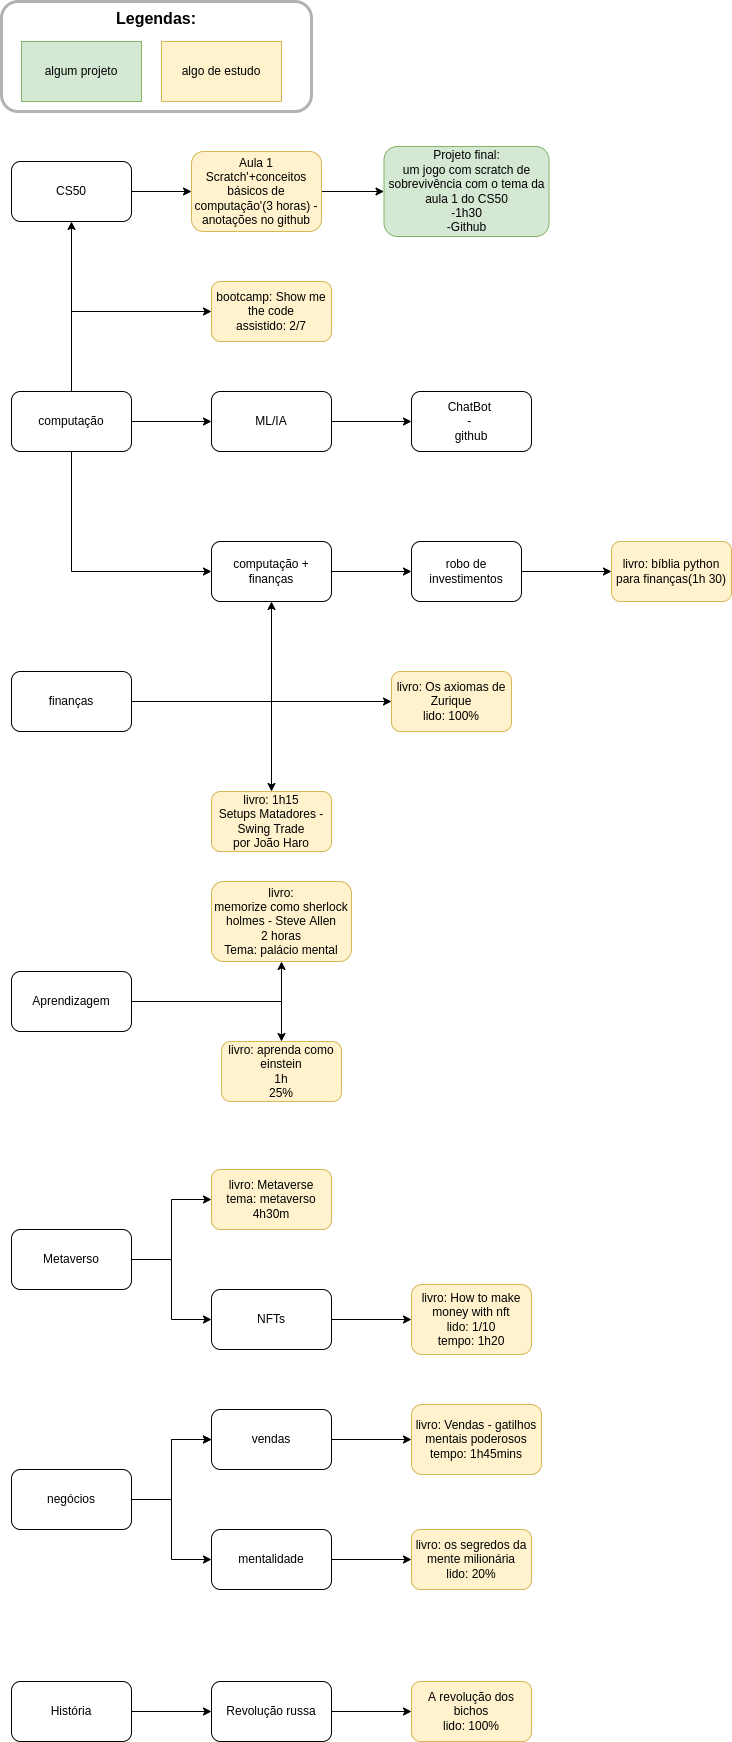

The diagram above was exported from draw.io. Its source (the exported page's mxGraphModel, read from the mxfile embedded in the PNG):
<mxGraphModel dx="1350" dy="878" grid="1" gridSize="10" guides="1" tooltips="1" connect="1" arrows="1" fold="1" page="1" pageScale="1" pageWidth="2500" pageHeight="1000" math="0" shadow="0">
  <root>
    <mxCell id="0" />
    <mxCell id="1" parent="0" />
    <mxCell id="HqooWimb8NqNPYKrkHc9-1" value="" style="edgeStyle=orthogonalEdgeStyle;rounded=0;orthogonalLoop=1;jettySize=auto;html=1;" parent="1" source="HqooWimb8NqNPYKrkHc9-2" target="HqooWimb8NqNPYKrkHc9-4" edge="1">
      <mxGeometry relative="1" as="geometry" />
    </mxCell>
    <mxCell id="78G1tEgX5QgwSWwoqBa3-2" value="" style="edgeStyle=orthogonalEdgeStyle;rounded=0;orthogonalLoop=1;jettySize=auto;html=1;" parent="1" source="HqooWimb8NqNPYKrkHc9-2" target="78G1tEgX5QgwSWwoqBa3-1" edge="1">
      <mxGeometry relative="1" as="geometry" />
    </mxCell>
    <mxCell id="th-7uO43FKWBNzGRh4X7-2" value="" style="edgeStyle=orthogonalEdgeStyle;rounded=0;orthogonalLoop=1;jettySize=auto;html=1;" edge="1" parent="1" source="HqooWimb8NqNPYKrkHc9-2" target="th-7uO43FKWBNzGRh4X7-1">
      <mxGeometry relative="1" as="geometry">
        <Array as="points">
          <mxPoint x="80" y="490" />
        </Array>
      </mxGeometry>
    </mxCell>
    <mxCell id="HqooWimb8NqNPYKrkHc9-2" value="computação" style="rounded=1;whiteSpace=wrap;html=1;" parent="1" vertex="1">
      <mxGeometry x="20" y="570" width="120" height="60" as="geometry" />
    </mxCell>
    <mxCell id="HqooWimb8NqNPYKrkHc9-3" value="" style="edgeStyle=orthogonalEdgeStyle;rounded=0;orthogonalLoop=1;jettySize=auto;html=1;" parent="1" source="HqooWimb8NqNPYKrkHc9-4" target="HqooWimb8NqNPYKrkHc9-6" edge="1">
      <mxGeometry relative="1" as="geometry" />
    </mxCell>
    <mxCell id="HqooWimb8NqNPYKrkHc9-4" value="CS50" style="whiteSpace=wrap;html=1;rounded=1;" parent="1" vertex="1">
      <mxGeometry x="20" y="340" width="120" height="60" as="geometry" />
    </mxCell>
    <mxCell id="HqooWimb8NqNPYKrkHc9-19" value="" style="edgeStyle=orthogonalEdgeStyle;rounded=0;orthogonalLoop=1;jettySize=auto;html=1;" parent="1" source="HqooWimb8NqNPYKrkHc9-6" target="HqooWimb8NqNPYKrkHc9-18" edge="1">
      <mxGeometry relative="1" as="geometry" />
    </mxCell>
    <mxCell id="HqooWimb8NqNPYKrkHc9-6" value="Aula 1&lt;br&gt;Scratch'+conceitos básicos de computação'(3 horas) - anotações no github" style="whiteSpace=wrap;html=1;rounded=1;fillColor=#fff2cc;strokeColor=#d6b656;" parent="1" vertex="1">
      <mxGeometry x="200" y="330" width="130" height="80" as="geometry" />
    </mxCell>
    <mxCell id="HqooWimb8NqNPYKrkHc9-8" value="" style="edgeStyle=orthogonalEdgeStyle;rounded=0;orthogonalLoop=1;jettySize=auto;html=1;" parent="1" source="HqooWimb8NqNPYKrkHc9-9" target="HqooWimb8NqNPYKrkHc9-11" edge="1">
      <mxGeometry relative="1" as="geometry" />
    </mxCell>
    <mxCell id="78G1tEgX5QgwSWwoqBa3-6" value="" style="edgeStyle=orthogonalEdgeStyle;rounded=0;orthogonalLoop=1;jettySize=auto;html=1;" parent="1" source="HqooWimb8NqNPYKrkHc9-9" target="78G1tEgX5QgwSWwoqBa3-5" edge="1">
      <mxGeometry relative="1" as="geometry" />
    </mxCell>
    <mxCell id="HqooWimb8NqNPYKrkHc9-9" value="finanças" style="rounded=1;whiteSpace=wrap;html=1;" parent="1" vertex="1">
      <mxGeometry x="20" y="850" width="120" height="60" as="geometry" />
    </mxCell>
    <mxCell id="HqooWimb8NqNPYKrkHc9-10" value="" style="edgeStyle=orthogonalEdgeStyle;rounded=0;orthogonalLoop=1;jettySize=auto;html=1;" parent="1" source="HqooWimb8NqNPYKrkHc9-11" target="HqooWimb8NqNPYKrkHc9-14" edge="1">
      <mxGeometry relative="1" as="geometry" />
    </mxCell>
    <mxCell id="HqooWimb8NqNPYKrkHc9-11" value="computação + finanças" style="rounded=1;whiteSpace=wrap;html=1;" parent="1" vertex="1">
      <mxGeometry x="220" y="720" width="120" height="60" as="geometry" />
    </mxCell>
    <mxCell id="HqooWimb8NqNPYKrkHc9-12" value="" style="endArrow=classic;html=1;rounded=0;entryX=0;entryY=0.5;entryDx=0;entryDy=0;exitX=0.5;exitY=1;exitDx=0;exitDy=0;" parent="1" source="HqooWimb8NqNPYKrkHc9-2" target="HqooWimb8NqNPYKrkHc9-11" edge="1">
      <mxGeometry width="50" height="50" relative="1" as="geometry">
        <mxPoint x="380" y="790" as="sourcePoint" />
        <mxPoint x="430" y="740" as="targetPoint" />
        <Array as="points">
          <mxPoint x="80" y="750" />
        </Array>
      </mxGeometry>
    </mxCell>
    <mxCell id="HqooWimb8NqNPYKrkHc9-13" value="" style="edgeStyle=orthogonalEdgeStyle;rounded=0;orthogonalLoop=1;jettySize=auto;html=1;" parent="1" source="HqooWimb8NqNPYKrkHc9-14" target="HqooWimb8NqNPYKrkHc9-15" edge="1">
      <mxGeometry relative="1" as="geometry" />
    </mxCell>
    <mxCell id="HqooWimb8NqNPYKrkHc9-14" value="robo de investimentos" style="rounded=1;whiteSpace=wrap;html=1;" parent="1" vertex="1">
      <mxGeometry x="420" y="720" width="110" height="60" as="geometry" />
    </mxCell>
    <mxCell id="HqooWimb8NqNPYKrkHc9-15" value="livro: bíblia python para finanças(1h 30)" style="rounded=1;whiteSpace=wrap;html=1;fillColor=#fff2cc;strokeColor=#d6b656;" parent="1" vertex="1">
      <mxGeometry x="620" y="720" width="120" height="60" as="geometry" />
    </mxCell>
    <mxCell id="HqooWimb8NqNPYKrkHc9-16" value="algum projeto" style="rounded=0;whiteSpace=wrap;html=1;fillColor=#d5e8d4;strokeColor=#82b366;" parent="1" vertex="1">
      <mxGeometry x="30" y="220" width="120" height="60" as="geometry" />
    </mxCell>
    <mxCell id="HqooWimb8NqNPYKrkHc9-17" value="algo de estudo" style="rounded=0;whiteSpace=wrap;html=1;fillColor=#fff2cc;strokeColor=#d6b656;" parent="1" vertex="1">
      <mxGeometry x="170" y="220" width="120" height="60" as="geometry" />
    </mxCell>
    <mxCell id="HqooWimb8NqNPYKrkHc9-18" value="&lt;span&gt;Projeto final:&lt;/span&gt;&lt;br&gt;&lt;span&gt;um jogo com scratch de sobrevivência com o tema da aula 1 do CS50&lt;/span&gt;&lt;br&gt;&lt;span&gt;-1h30&lt;/span&gt;&lt;br&gt;&lt;span&gt;-Github&lt;/span&gt;" style="whiteSpace=wrap;html=1;fillColor=#d5e8d4;strokeColor=#82b366;rounded=1;" parent="1" vertex="1">
      <mxGeometry x="392.5" y="325" width="165" height="90" as="geometry" />
    </mxCell>
    <mxCell id="HqooWimb8NqNPYKrkHc9-20" value="&lt;font style=&quot;font-size: 16px&quot;&gt;&lt;b&gt;&lt;font style=&quot;font-size: 16px&quot;&gt;Legendas:&lt;br&gt;&lt;/font&gt;&lt;br&gt;&lt;br&gt;&lt;br&gt;&lt;/b&gt;&lt;br&gt;&lt;/font&gt;" style="rounded=1;opacity=30;shadow=0;glass=0;sketch=0;fillColor=none;strokeColor=#000000;strokeWidth=3;html=1;whiteSpace=wrap;" parent="1" vertex="1">
      <mxGeometry x="10" y="180" width="310" height="110" as="geometry" />
    </mxCell>
    <mxCell id="7HRRvFqfDj7pb3AEnHog-3" value="" style="edgeStyle=orthogonalEdgeStyle;rounded=0;orthogonalLoop=1;jettySize=auto;html=1;" parent="1" source="7HRRvFqfDj7pb3AEnHog-1" target="7HRRvFqfDj7pb3AEnHog-2" edge="1">
      <mxGeometry relative="1" as="geometry" />
    </mxCell>
    <mxCell id="oIZ69_ZTi7P20APm46cc-8" value="" style="edgeStyle=orthogonalEdgeStyle;rounded=0;orthogonalLoop=1;jettySize=auto;html=1;" parent="1" source="7HRRvFqfDj7pb3AEnHog-1" target="oIZ69_ZTi7P20APm46cc-7" edge="1">
      <mxGeometry relative="1" as="geometry" />
    </mxCell>
    <mxCell id="7HRRvFqfDj7pb3AEnHog-1" value="Aprendizagem" style="rounded=1;whiteSpace=wrap;html=1;" parent="1" vertex="1">
      <mxGeometry x="20" y="1150" width="120" height="60" as="geometry" />
    </mxCell>
    <mxCell id="7HRRvFqfDj7pb3AEnHog-2" value="livro:&lt;br&gt;memorize como sherlock holmes - Steve Allen&lt;br&gt;2 horas&lt;br&gt;Tema: palácio mental" style="whiteSpace=wrap;html=1;rounded=1;fillColor=#fff2cc;strokeColor=#d6b656;" parent="1" vertex="1">
      <mxGeometry x="220" y="1060" width="140" height="80" as="geometry" />
    </mxCell>
    <mxCell id="78G1tEgX5QgwSWwoqBa3-4" value="" style="edgeStyle=orthogonalEdgeStyle;rounded=0;orthogonalLoop=1;jettySize=auto;html=1;" parent="1" source="78G1tEgX5QgwSWwoqBa3-1" target="78G1tEgX5QgwSWwoqBa3-3" edge="1">
      <mxGeometry relative="1" as="geometry" />
    </mxCell>
    <mxCell id="78G1tEgX5QgwSWwoqBa3-1" value="ML/IA" style="whiteSpace=wrap;html=1;rounded=1;" parent="1" vertex="1">
      <mxGeometry x="220" y="570" width="120" height="60" as="geometry" />
    </mxCell>
    <mxCell id="78G1tEgX5QgwSWwoqBa3-3" value="ChatBot &lt;br&gt;- &lt;br&gt;github" style="whiteSpace=wrap;html=1;rounded=1;" parent="1" vertex="1">
      <mxGeometry x="420" y="570" width="120" height="60" as="geometry" />
    </mxCell>
    <mxCell id="78G1tEgX5QgwSWwoqBa3-5" value="livro: 1h15&lt;br&gt;Setups Matadores - Swing Trade&lt;br&gt;por João Haro" style="whiteSpace=wrap;html=1;rounded=1;fillColor=#fff2cc;strokeColor=#d6b656;" parent="1" vertex="1">
      <mxGeometry x="220" y="970" width="120" height="60" as="geometry" />
    </mxCell>
    <mxCell id="78G1tEgX5QgwSWwoqBa3-9" value="" style="edgeStyle=orthogonalEdgeStyle;rounded=0;orthogonalLoop=1;jettySize=auto;html=1;" parent="1" source="78G1tEgX5QgwSWwoqBa3-7" target="78G1tEgX5QgwSWwoqBa3-8" edge="1">
      <mxGeometry relative="1" as="geometry" />
    </mxCell>
    <mxCell id="78G1tEgX5QgwSWwoqBa3-7" value="Metaverso" style="rounded=1;whiteSpace=wrap;html=1;" parent="1" vertex="1">
      <mxGeometry x="20" y="1408" width="120" height="60" as="geometry" />
    </mxCell>
    <mxCell id="78G1tEgX5QgwSWwoqBa3-8" value="livro: Metaverse&lt;br&gt;tema: metaverso&lt;br&gt;4h30m" style="whiteSpace=wrap;html=1;rounded=1;fillColor=#fff2cc;strokeColor=#d6b656;" parent="1" vertex="1">
      <mxGeometry x="220" y="1348" width="120" height="60" as="geometry" />
    </mxCell>
    <mxCell id="-Lu8VP_Wb9shxh-caJVO-3" value="" style="edgeStyle=orthogonalEdgeStyle;rounded=0;orthogonalLoop=1;jettySize=auto;html=1;" parent="1" source="-Lu8VP_Wb9shxh-caJVO-1" target="-Lu8VP_Wb9shxh-caJVO-2" edge="1">
      <mxGeometry relative="1" as="geometry" />
    </mxCell>
    <mxCell id="DBwzxsC-fnQSIMs8K__Q-1" value="" style="edgeStyle=orthogonalEdgeStyle;rounded=0;orthogonalLoop=1;jettySize=auto;html=1;" parent="1" source="-Lu8VP_Wb9shxh-caJVO-1" target="-Lu8VP_Wb9shxh-caJVO-2" edge="1">
      <mxGeometry relative="1" as="geometry" />
    </mxCell>
    <mxCell id="-Lu8VP_Wb9shxh-caJVO-1" value="negócios" style="rounded=1;whiteSpace=wrap;html=1;" parent="1" vertex="1">
      <mxGeometry x="20" y="1648" width="120" height="60" as="geometry" />
    </mxCell>
    <mxCell id="-Lu8VP_Wb9shxh-caJVO-5" value="" style="edgeStyle=orthogonalEdgeStyle;rounded=0;orthogonalLoop=1;jettySize=auto;html=1;" parent="1" source="-Lu8VP_Wb9shxh-caJVO-2" target="-Lu8VP_Wb9shxh-caJVO-4" edge="1">
      <mxGeometry relative="1" as="geometry" />
    </mxCell>
    <mxCell id="-Lu8VP_Wb9shxh-caJVO-2" value="vendas" style="whiteSpace=wrap;html=1;rounded=1;" parent="1" vertex="1">
      <mxGeometry x="220" y="1588" width="120" height="60" as="geometry" />
    </mxCell>
    <mxCell id="-Lu8VP_Wb9shxh-caJVO-4" value="livro: Vendas - gatilhos mentais poderosos&lt;br&gt;tempo: 1h45mins" style="whiteSpace=wrap;html=1;rounded=1;fillColor=#fff2cc;strokeColor=#d6b656;" parent="1" vertex="1">
      <mxGeometry x="420" y="1583" width="130" height="70" as="geometry" />
    </mxCell>
    <mxCell id="oIZ69_ZTi7P20APm46cc-4" value="" style="edgeStyle=orthogonalEdgeStyle;rounded=0;orthogonalLoop=1;jettySize=auto;html=1;" parent="1" source="oIZ69_ZTi7P20APm46cc-1" target="oIZ69_ZTi7P20APm46cc-3" edge="1">
      <mxGeometry relative="1" as="geometry" />
    </mxCell>
    <mxCell id="oIZ69_ZTi7P20APm46cc-1" value="NFTs" style="rounded=1;whiteSpace=wrap;html=1;" parent="1" vertex="1">
      <mxGeometry x="220" y="1468" width="120" height="60" as="geometry" />
    </mxCell>
    <mxCell id="oIZ69_ZTi7P20APm46cc-2" value="" style="endArrow=classic;html=1;rounded=0;exitX=1;exitY=0.5;exitDx=0;exitDy=0;entryX=0;entryY=0.5;entryDx=0;entryDy=0;" parent="1" source="78G1tEgX5QgwSWwoqBa3-7" target="oIZ69_ZTi7P20APm46cc-1" edge="1">
      <mxGeometry width="50" height="50" relative="1" as="geometry">
        <mxPoint x="280" y="1258" as="sourcePoint" />
        <mxPoint x="330" y="1208" as="targetPoint" />
        <Array as="points">
          <mxPoint x="180" y="1438" />
          <mxPoint x="180" y="1498" />
        </Array>
      </mxGeometry>
    </mxCell>
    <mxCell id="oIZ69_ZTi7P20APm46cc-3" value="livro: How to make money with nft&lt;br&gt;lido: 1/10&lt;br&gt;tempo: 1h20" style="rounded=1;whiteSpace=wrap;html=1;fillColor=#fff2cc;strokeColor=#d6b656;" parent="1" vertex="1">
      <mxGeometry x="420" y="1463" width="120" height="70" as="geometry" />
    </mxCell>
    <mxCell id="oIZ69_ZTi7P20APm46cc-7" value="livro: aprenda como einstein&lt;br&gt;1h&lt;br&gt;25%" style="whiteSpace=wrap;html=1;rounded=1;fillColor=#fff2cc;strokeColor=#d6b656;" parent="1" vertex="1">
      <mxGeometry x="230" y="1220" width="120" height="60" as="geometry" />
    </mxCell>
    <mxCell id="n6WBt4vFfVzLE_xZDwsq-1" value="" style="endArrow=classic;html=1;rounded=0;exitX=1;exitY=0.5;exitDx=0;exitDy=0;" parent="1" source="HqooWimb8NqNPYKrkHc9-9" edge="1">
      <mxGeometry width="50" height="50" relative="1" as="geometry">
        <mxPoint x="660" y="900" as="sourcePoint" />
        <mxPoint x="400" y="880" as="targetPoint" />
        <Array as="points">
          <mxPoint x="280" y="880" />
        </Array>
      </mxGeometry>
    </mxCell>
    <mxCell id="n6WBt4vFfVzLE_xZDwsq-2" value="livro: Os axiomas de Zurique&lt;br&gt;lido: 100%" style="rounded=1;whiteSpace=wrap;html=1;fillColor=#fff2cc;strokeColor=#d6b656;" parent="1" vertex="1">
      <mxGeometry x="400" y="850" width="120" height="60" as="geometry" />
    </mxCell>
    <mxCell id="DBwzxsC-fnQSIMs8K__Q-5" value="" style="edgeStyle=orthogonalEdgeStyle;rounded=0;orthogonalLoop=1;jettySize=auto;html=1;" parent="1" source="DBwzxsC-fnQSIMs8K__Q-2" target="DBwzxsC-fnQSIMs8K__Q-4" edge="1">
      <mxGeometry relative="1" as="geometry" />
    </mxCell>
    <mxCell id="DBwzxsC-fnQSIMs8K__Q-2" value="mentalidade" style="rounded=1;whiteSpace=wrap;html=1;" parent="1" vertex="1">
      <mxGeometry x="220" y="1708" width="120" height="60" as="geometry" />
    </mxCell>
    <mxCell id="DBwzxsC-fnQSIMs8K__Q-3" value="" style="endArrow=classic;html=1;rounded=0;exitX=1;exitY=0.5;exitDx=0;exitDy=0;entryX=0;entryY=0.5;entryDx=0;entryDy=0;" parent="1" source="-Lu8VP_Wb9shxh-caJVO-1" target="DBwzxsC-fnQSIMs8K__Q-2" edge="1">
      <mxGeometry width="50" height="50" relative="1" as="geometry">
        <mxPoint x="660" y="1690" as="sourcePoint" />
        <mxPoint x="170" y="1710" as="targetPoint" />
        <Array as="points">
          <mxPoint x="180" y="1678" />
          <mxPoint x="180" y="1738" />
        </Array>
      </mxGeometry>
    </mxCell>
    <mxCell id="DBwzxsC-fnQSIMs8K__Q-4" value="livro: os segredos da mente milionária&lt;br&gt;lido: 20%" style="whiteSpace=wrap;html=1;rounded=1;fillColor=#fff2cc;strokeColor=#d6b656;" parent="1" vertex="1">
      <mxGeometry x="420" y="1708" width="120" height="60" as="geometry" />
    </mxCell>
    <mxCell id="6Qi4Ou1KrIt7y5DrtKKQ-3" value="" style="edgeStyle=orthogonalEdgeStyle;rounded=0;orthogonalLoop=1;jettySize=auto;html=1;" parent="1" source="6Qi4Ou1KrIt7y5DrtKKQ-1" target="6Qi4Ou1KrIt7y5DrtKKQ-2" edge="1">
      <mxGeometry relative="1" as="geometry" />
    </mxCell>
    <mxCell id="6Qi4Ou1KrIt7y5DrtKKQ-1" value="História" style="rounded=1;whiteSpace=wrap;html=1;" parent="1" vertex="1">
      <mxGeometry x="20" y="1860" width="120" height="60" as="geometry" />
    </mxCell>
    <mxCell id="6Qi4Ou1KrIt7y5DrtKKQ-5" value="" style="edgeStyle=orthogonalEdgeStyle;rounded=0;orthogonalLoop=1;jettySize=auto;html=1;" parent="1" source="6Qi4Ou1KrIt7y5DrtKKQ-2" target="6Qi4Ou1KrIt7y5DrtKKQ-4" edge="1">
      <mxGeometry relative="1" as="geometry" />
    </mxCell>
    <mxCell id="6Qi4Ou1KrIt7y5DrtKKQ-2" value="Revolução russa" style="whiteSpace=wrap;html=1;rounded=1;" parent="1" vertex="1">
      <mxGeometry x="220" y="1860" width="120" height="60" as="geometry" />
    </mxCell>
    <mxCell id="6Qi4Ou1KrIt7y5DrtKKQ-4" value="A revolução dos bichos&lt;br&gt;lido: 100%" style="whiteSpace=wrap;html=1;rounded=1;fillColor=#fff2cc;strokeColor=#d6b656;" parent="1" vertex="1">
      <mxGeometry x="420" y="1860" width="120" height="60" as="geometry" />
    </mxCell>
    <mxCell id="th-7uO43FKWBNzGRh4X7-1" value="bootcamp: Show me the code&lt;br&gt;assistido: 2/7" style="whiteSpace=wrap;html=1;rounded=1;fillColor=#fff2cc;strokeColor=#d6b656;" vertex="1" parent="1">
      <mxGeometry x="220" y="460" width="120" height="60" as="geometry" />
    </mxCell>
  </root>
</mxGraphModel>